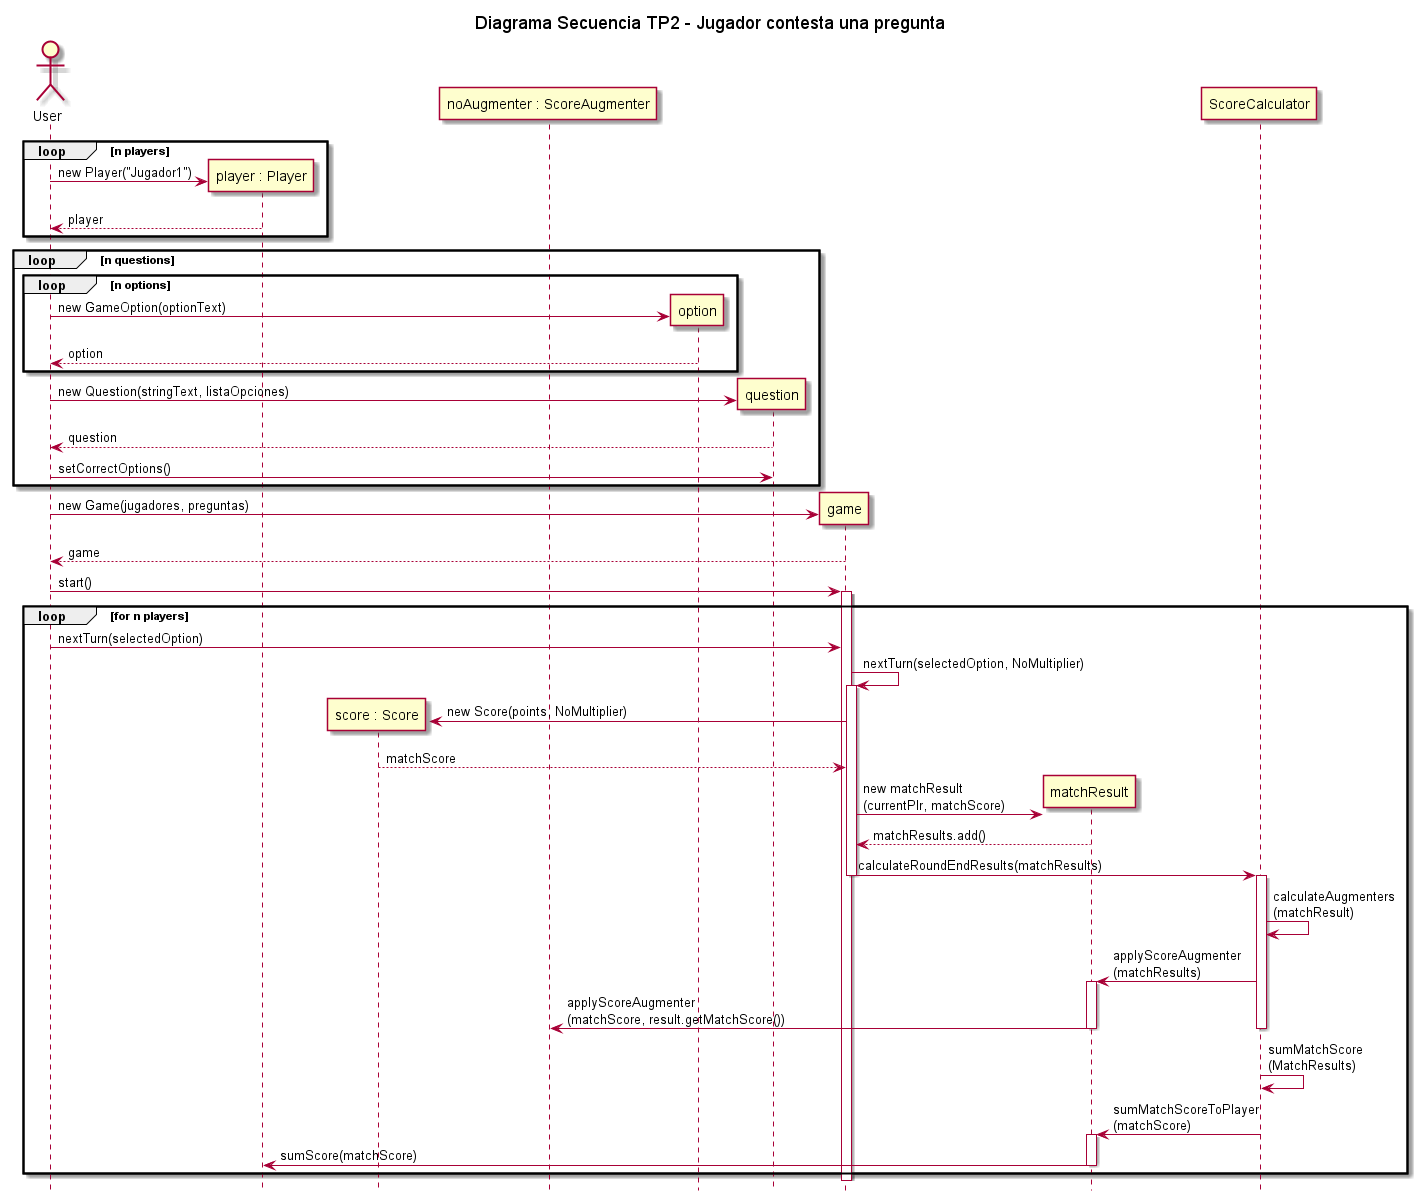

The diagram above was rendered by PlantUML. Its source (embedded in the PNG):
@startuml

actor User
title Diagrama Secuencia TP2 - Jugador contesta una pregunta
hide footbox

participant "player : Player" as player
participant "score : Score" as score
participant "noAugmenter : ScoreAugmenter" as noMultiplier

loop n players
User -> player ** : new Player("Jugador1")
player --> User : player
end loop

loop n questions 
loop n options 
User -> option ** : new GameOption(optionText)
option --> User : option
end loop
User -> question ** : new Question(stringText, listaOpciones)
question --> User : question
User -> question : setCorrectOptions()
end loop

User -> game ** : new Game(jugadores, preguntas)
game --> User : game
User -> game : start()
activate game

loop for n players
User -> game : nextTurn(selectedOption)
game-> game : nextTurn(selectedOption, NoMultiplier)
activate game

game -> score** : new Score(points, NoMultiplier)
score --> game : matchScore

game -> matchResult** : new matchResult\n(currentPlr, matchScore)
matchResult --> game : matchResults.add()

game -> ScoreCalculator : calculateRoundEndResults(matchResults)
deactivate game
activate ScoreCalculator
ScoreCalculator -> ScoreCalculator : calculateAugmenters\n(matchResult)
ScoreCalculator -> matchResult : applyScoreAugmenter\n(matchResults)
activate matchResult
matchResult -> noMultiplier : applyScoreAugmenter\n(matchScore, result.getMatchScore()) 
deactivate matchResult
deactivate ScoreCalculator
ScoreCalculator -> ScoreCalculator : sumMatchScore\n(MatchResults)
ScoreCalculator -> matchResult : sumMatchScoreToPlayer\n(matchScore)
activate matchResult
matchResult -> player : sumScore(matchScore)
deactivate matchResult
end loop
deactivate game

@enduml